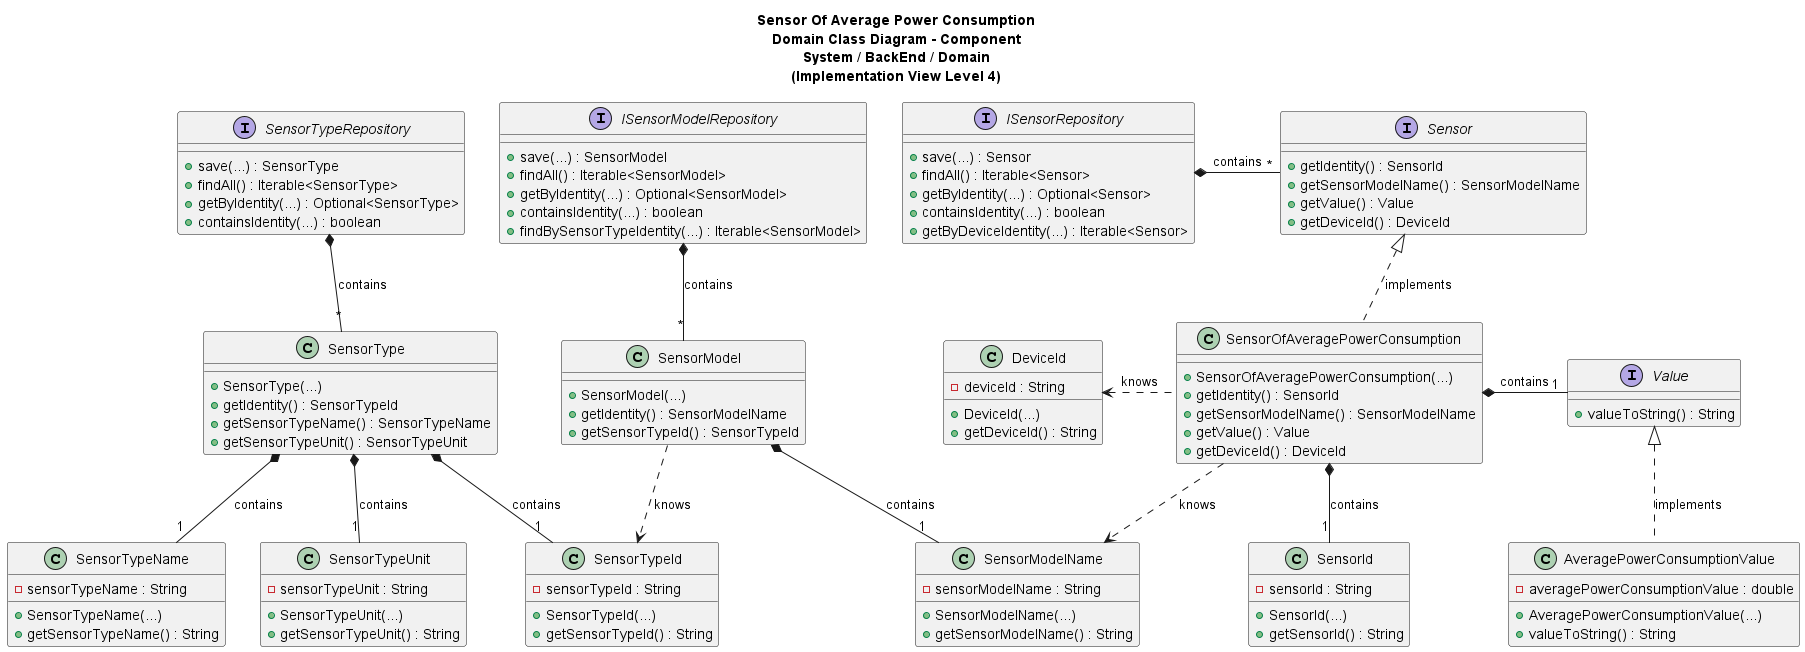

The diagram above was rendered by PlantUML. Its source (embedded in the PNG):
@startuml

title Sensor Of Average Power Consumption\nDomain Class Diagram - Component\nSystem / BackEnd / Domain\n(Implementation View Level 4)


/' As Product Owner, I want the system to have a type of sensor that gives the
average power consumption over a period (W).'/

interface Sensor {
    + getIdentity() : SensorId
    + getSensorModelName() : SensorModelName
    + getValue() : Value
    + getDeviceId() : DeviceId
}

class SensorId {
    - sensorId : String
    + SensorId(...)
    + getSensorId() : String
}

interface Value {
    + valueToString() : String
}

class AveragePowerConsumptionValue {
    - averagePowerConsumptionValue : double
    + AveragePowerConsumptionValue(...)
    + valueToString() : String
}

class SensorModelName {
    - sensorModelName : String
    + SensorModelName(...)
    + getSensorModelName() : String
}

class SensorType {
    + SensorType(...)
    + getIdentity() : SensorTypeId
    + getSensorTypeName() : SensorTypeName
    + getSensorTypeUnit() : SensorTypeUnit
}

class SensorTypeName {
    - sensorTypeName : String
    + SensorTypeName(...)
    + getSensorTypeName() : String
}

class SensorTypeUnit {
    - sensorTypeUnit : String
    + SensorTypeUnit(...)
    + getSensorTypeUnit() : String
}

class SensorModel {
    + SensorModel(...)
    + getIdentity() : SensorModelName
    + getSensorTypeId() : SensorTypeId
}

class SensorTypeId {
    - sensorTypeId : String
    + SensorTypeId(...)
    + getSensorTypeId() : String
}

interface ISensorRepository {
    + save(...) : Sensor
    + findAll() : Iterable<Sensor>
    + getByIdentity(...) : Optional<Sensor>
    + containsIdentity(...) : boolean
    + getByDeviceIdentity(...) : Iterable<Sensor>
}

interface SensorTypeRepository {
    + save(...) : SensorType
    + findAll() : Iterable<SensorType>
    + getByIdentity(...) : Optional<SensorType>
    + containsIdentity(...) : boolean
}

interface ISensorModelRepository {
    + save(...) : SensorModel
    + findAll() : Iterable<SensorModel>
    + getByIdentity(...) : Optional<SensorModel>
    + containsIdentity(...) : boolean
    + findBySensorTypeIdentity(...) : Iterable<SensorModel>
}

class SensorOfAveragePowerConsumption {
    + SensorOfAveragePowerConsumption(...)
    + getIdentity() : SensorId
    + getSensorModelName() : SensorModelName
    + getValue() : Value
    + getDeviceId() : DeviceId
}

class DeviceId {
    - deviceId : String
    + DeviceId(...)
    + getDeviceId() : String
}

Value <|.. AveragePowerConsumptionValue : implements

SensorOfAveragePowerConsumption .up.|> Sensor : implements
SensorOfAveragePowerConsumption *-- "1" SensorId : contains
SensorOfAveragePowerConsumption *-r- "1" Value : contains
SensorOfAveragePowerConsumption ..> SensorModelName : knows
SensorOfAveragePowerConsumption .l> DeviceId : knows

SensorModel *-- "1" SensorModelName : contains
SensorModel ..> SensorTypeId : knows

SensorType *-- "1" SensorTypeId: contains
SensorType *-- "1" SensorTypeName : contains
SensorType *-- "1" SensorTypeUnit : contains
SensorType "*" -u-* SensorTypeRepository : contains

ISensorRepository *- "*" Sensor : contains
ISensorModelRepository *-d- "*" SensorModel : contains

@enduml